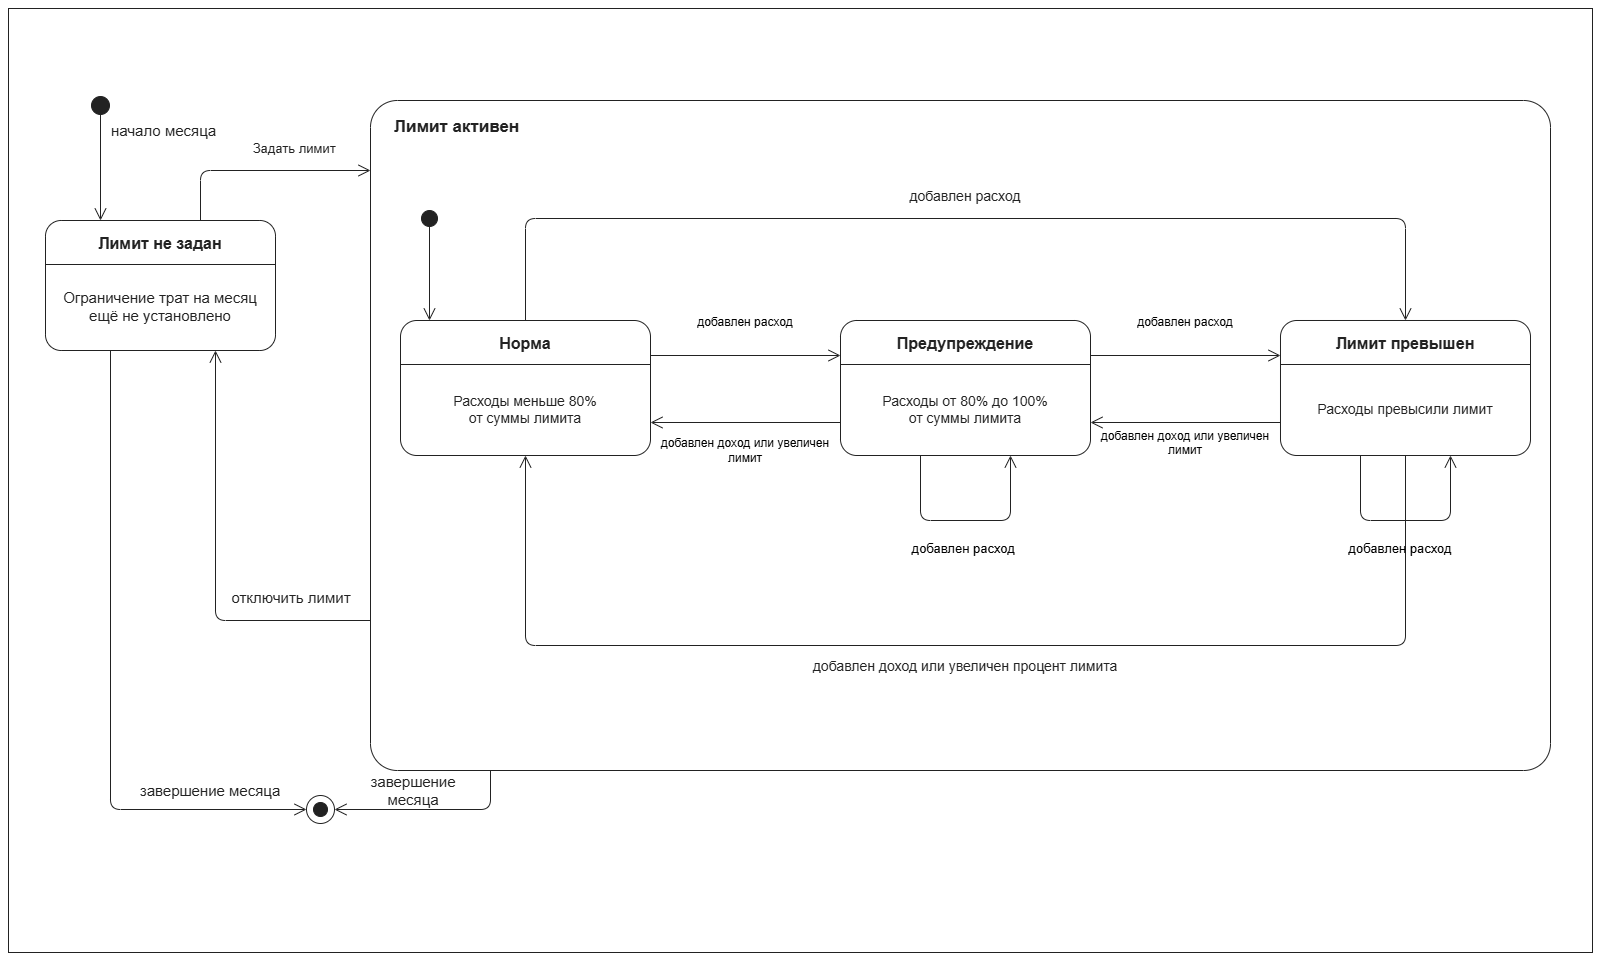

The diagram above was exported from draw.io. Its source (the exported page's mxGraphModel, read from the mxfile embedded in the PNG):
<mxGraphModel dx="1618" dy="997" grid="1" gridSize="10" guides="1" tooltips="1" connect="1" arrows="1" fold="1" page="1" pageScale="1" pageWidth="1600" pageHeight="960" math="0" shadow="0">
  <root>
    <mxCell id="0" />
    <mxCell id="1" parent="0" />
    <mxCell id="2" parent="1" style="rounded=0;whiteSpace=wrap;html=0;strokeColor=#222222;fillColor=#ffffff;fontFamily=Arial;fontColor=#222222;fontSize=16;" value="" vertex="1">
      <mxGeometry height="944" width="1584" x="8" y="8" as="geometry" />
    </mxCell>
    <mxCell id="5" parent="1" style="ellipse;whiteSpace=wrap;html=0;strokeColor=#222222;fillColor=#222222;" value="" vertex="1">
      <mxGeometry height="18" width="18" x="91" y="96" as="geometry" />
    </mxCell>
    <mxCell id="6" edge="1" parent="1" style="edgeStyle=none;endArrow=open;endFill=0;endSize=10;dashed=0;strokeColor=#222222;">
      <mxGeometry relative="1" as="geometry">
        <mxPoint x="100" y="114" as="sourcePoint" />
        <mxPoint x="100" y="220" as="targetPoint" />
      </mxGeometry>
    </mxCell>
    <mxCell id="7" parent="1" style="text;whiteSpace=wrap;html=0;strokeColor=none;fillColor=none;fontFamily=Arial;fontColor=#222222;fontSize=15;align=left;verticalAlign=middle;" value="начало месяца" vertex="1">
      <mxGeometry height="24" width="130" x="109" y="118" as="geometry" />
    </mxCell>
    <mxCell id="8" parent="1" style="rounded=1;arcSize=12;whiteSpace=wrap;html=0;strokeColor=#222222;fillColor=#ffffff;" value="" vertex="1">
      <mxGeometry height="130" width="230" x="45" y="220" as="geometry" />
    </mxCell>
    <mxCell id="9" edge="1" parent="1" style="edgeStyle=none;endArrow=none;dashed=0;strokeColor=#222222;">
      <mxGeometry relative="1" as="geometry">
        <mxPoint x="45" y="264" as="sourcePoint" />
        <mxPoint x="275" y="264" as="targetPoint" />
      </mxGeometry>
    </mxCell>
    <mxCell id="10" parent="1" style="text;whiteSpace=wrap;html=0;strokeColor=none;fillColor=none;fontFamily=Arial;fontColor=#222222;fontSize=16;fontStyle=1;align=center;verticalAlign=middle;" value="Лимит не задан" vertex="1">
      <mxGeometry height="30" width="210" x="55" y="228" as="geometry" />
    </mxCell>
    <mxCell id="11" parent="1" style="text;whiteSpace=wrap;html=0;strokeColor=none;fillColor=none;fontFamily=Arial;fontColor=#222222;fontSize=15;align=center;verticalAlign=middle;" value="Ограничение трат на месяц&#10;ещё не установлено" vertex="1">
      <mxGeometry height="64" width="210" x="55" y="274" as="geometry" />
    </mxCell>
    <mxCell id="12" edge="1" parent="1" style="edgeStyle=none;endArrow=open;endFill=0;endSize=10;dashed=0;strokeColor=#222222;">
      <mxGeometry relative="1" as="geometry">
        <Array as="points">
          <mxPoint x="200" y="170" />
        </Array>
        <mxPoint x="200" y="220" as="sourcePoint" />
        <mxPoint x="370" y="170" as="targetPoint" />
      </mxGeometry>
    </mxCell>
    <mxCell id="13" parent="1" style="text;whiteSpace=wrap;html=0;strokeColor=none;fillColor=none;fontFamily=Arial;fontColor=#222222;fontSize=13;align=center;verticalAlign=middle;" value="&#10;            Задать лимит" vertex="1">
      <mxGeometry height="44" width="205" x="170" y="118" as="geometry" />
    </mxCell>
    <mxCell id="14" parent="1" style="rounded=1;arcSize=4;whiteSpace=wrap;html=0;strokeColor=#222222;fillColor=#ffffff;" value="" vertex="1">
      <mxGeometry height="670" width="1180" x="370" y="100" as="geometry" />
    </mxCell>
    <mxCell id="15" parent="1" style="text;whiteSpace=wrap;html=0;strokeColor=none;fillColor=none;fontFamily=Arial;fontColor=#222222;fontSize=17;fontStyle=1;align=left;verticalAlign=middle;" value="Лимит активен" vertex="1">
      <mxGeometry height="30" width="240" x="392" y="112" as="geometry" />
    </mxCell>
    <mxCell id="17" parent="1" style="ellipse;whiteSpace=wrap;html=0;strokeColor=#222222;fillColor=#222222;" value="" vertex="1">
      <mxGeometry height="16" width="16" x="421" y="210" as="geometry" />
    </mxCell>
    <mxCell id="18" edge="1" parent="1" style="edgeStyle=none;endArrow=open;endFill=0;endSize=10;dashed=0;strokeColor=#222222;">
      <mxGeometry relative="1" as="geometry">
        <mxPoint x="429" y="226" as="sourcePoint" />
        <mxPoint x="429" y="320" as="targetPoint" />
      </mxGeometry>
    </mxCell>
    <mxCell id="19" parent="1" style="rounded=1;arcSize=12;whiteSpace=wrap;html=0;strokeColor=#222222;fillColor=#ffffff;" value="" vertex="1">
      <mxGeometry height="135" width="250" x="400" y="320" as="geometry" />
    </mxCell>
    <mxCell id="20" edge="1" parent="1" style="edgeStyle=none;endArrow=none;dashed=0;strokeColor=#222222;">
      <mxGeometry relative="1" as="geometry">
        <mxPoint x="400" y="364" as="sourcePoint" />
        <mxPoint x="650" y="364" as="targetPoint" />
      </mxGeometry>
    </mxCell>
    <mxCell id="21" parent="1" style="text;whiteSpace=wrap;html=0;strokeColor=none;fillColor=none;fontFamily=Arial;fontColor=#222222;fontSize=16;fontStyle=1;align=center;verticalAlign=middle;" value="Норма" vertex="1">
      <mxGeometry height="30" width="234" x="408" y="328" as="geometry" />
    </mxCell>
    <mxCell id="22" parent="1" style="text;whiteSpace=wrap;html=0;strokeColor=none;fillColor=none;fontFamily=Arial;fontColor=#222222;fontSize=14;align=center;verticalAlign=middle;" value="Расходы меньше 80%&#10;от суммы лимита" vertex="1">
      <mxGeometry height="66" width="234" x="408" y="376" as="geometry" />
    </mxCell>
    <mxCell id="23" parent="1" style="rounded=1;arcSize=12;whiteSpace=wrap;html=0;strokeColor=#222222;fillColor=#ffffff;" value="" vertex="1">
      <mxGeometry height="135" width="250" x="840" y="320" as="geometry" />
    </mxCell>
    <mxCell id="24" edge="1" parent="1" style="edgeStyle=none;endArrow=none;dashed=0;strokeColor=#222222;">
      <mxGeometry relative="1" as="geometry">
        <mxPoint x="840" y="364" as="sourcePoint" />
        <mxPoint x="1090" y="364" as="targetPoint" />
      </mxGeometry>
    </mxCell>
    <mxCell id="25" parent="1" style="text;whiteSpace=wrap;html=0;strokeColor=none;fillColor=none;fontFamily=Arial;fontColor=#222222;fontSize=16;fontStyle=1;align=center;verticalAlign=middle;" value="Предупреждение" vertex="1">
      <mxGeometry height="30" width="238" x="846" y="328" as="geometry" />
    </mxCell>
    <mxCell id="26" parent="1" style="text;whiteSpace=wrap;html=0;strokeColor=none;fillColor=none;fontFamily=Arial;fontColor=#222222;fontSize=14;align=center;verticalAlign=middle;" value="Расходы от 80% до 100%&#10;от суммы лимита" vertex="1">
      <mxGeometry height="66" width="234" x="848" y="376" as="geometry" />
    </mxCell>
    <mxCell id="27" parent="1" style="rounded=1;arcSize=12;whiteSpace=wrap;html=0;strokeColor=#222222;fillColor=#ffffff;" value="" vertex="1">
      <mxGeometry height="135" width="250" x="1280" y="320" as="geometry" />
    </mxCell>
    <mxCell id="28" edge="1" parent="1" style="edgeStyle=none;endArrow=none;dashed=0;strokeColor=#222222;">
      <mxGeometry relative="1" as="geometry">
        <mxPoint x="1280" y="364" as="sourcePoint" />
        <mxPoint x="1530" y="364" as="targetPoint" />
      </mxGeometry>
    </mxCell>
    <mxCell id="29" parent="1" style="text;whiteSpace=wrap;html=0;strokeColor=none;fillColor=none;fontFamily=Arial;fontColor=#222222;fontSize=16;fontStyle=1;align=center;verticalAlign=middle;" value="Лимит превышен" vertex="1">
      <mxGeometry height="30" width="238" x="1286" y="328" as="geometry" />
    </mxCell>
    <mxCell id="30" parent="1" style="text;whiteSpace=wrap;html=0;strokeColor=none;fillColor=none;fontFamily=Arial;fontColor=#222222;fontSize=14;align=center;verticalAlign=middle;" value="Расходы превысили лимит" vertex="1">
      <mxGeometry height="66" width="234" x="1288" y="376" as="geometry" />
    </mxCell>
    <mxCell id="31" edge="1" parent="1" style="edgeStyle=none;endArrow=open;endFill=0;endSize=10;dashed=0;strokeColor=#222222;">
      <mxGeometry relative="1" as="geometry">
        <mxPoint x="650" y="355" as="sourcePoint" />
        <mxPoint x="840" y="355" as="targetPoint" />
      </mxGeometry>
    </mxCell>
    <mxCell id="32" parent="1" style="text;whiteSpace=wrap;html=0;strokeColor=none;fillColor=none;fontFamily=Arial;fontSize=12;align=center;verticalAlign=middle;" value="добавлен расход" vertex="1">
      <mxGeometry height="54" width="186" x="652" y="295" as="geometry" />
    </mxCell>
    <mxCell id="33" edge="1" parent="1" style="edgeStyle=none;endArrow=open;endFill=0;endSize=10;dashed=0;strokeColor=#222222;">
      <mxGeometry relative="1" as="geometry">
        <mxPoint x="1090" y="355" as="sourcePoint" />
        <mxPoint x="1280" y="355" as="targetPoint" />
      </mxGeometry>
    </mxCell>
    <mxCell id="34" parent="1" style="text;whiteSpace=wrap;html=0;strokeColor=none;fillColor=none;fontFamily=Arial;fontSize=12;align=center;verticalAlign=middle;" value="добавлен расход" vertex="1">
      <mxGeometry height="54" width="186" x="1092" y="295" as="geometry" />
    </mxCell>
    <mxCell id="35" edge="1" parent="1" style="edgeStyle=none;endArrow=open;endFill=0;endSize=10;dashed=0;strokeColor=#222222;">
      <mxGeometry relative="1" as="geometry">
        <Array as="points">
          <mxPoint x="525" y="218" />
          <mxPoint x="1405" y="218" />
        </Array>
        <mxPoint x="525" y="320" as="sourcePoint" />
        <mxPoint x="1405" y="320" as="targetPoint" />
      </mxGeometry>
    </mxCell>
    <mxCell id="36" parent="1" style="text;whiteSpace=wrap;html=0;strokeColor=none;fillColor=none;fontFamily=Arial;fontColor=#222222;fontSize=14;align=center;verticalAlign=middle;" value="добавлен расход" vertex="1">
      <mxGeometry height="28" width="680" x="625" y="182" as="geometry" />
    </mxCell>
    <mxCell id="37" edge="1" parent="1" style="edgeStyle=none;endArrow=open;endFill=0;endSize=10;dashed=0;strokeColor=#222222;">
      <mxGeometry relative="1" as="geometry">
        <mxPoint x="840" y="422" as="sourcePoint" />
        <mxPoint x="650" y="422" as="targetPoint" />
      </mxGeometry>
    </mxCell>
    <mxCell id="38" parent="1" style="text;whiteSpace=wrap;html=0;strokeColor=none;fillColor=none;fontFamily=Arial;fontSize=12;align=center;verticalAlign=middle;" value="добавлен доход или увеличен лимит" vertex="1">
      <mxGeometry height="44" width="186" x="652" y="428" as="geometry" />
    </mxCell>
    <mxCell id="39" edge="1" parent="1" style="edgeStyle=none;endArrow=open;endFill=0;endSize=10;dashed=0;strokeColor=#222222;">
      <mxGeometry relative="1" as="geometry">
        <mxPoint x="1280" y="422" as="sourcePoint" />
        <mxPoint x="1090" y="422" as="targetPoint" />
      </mxGeometry>
    </mxCell>
    <mxCell id="40" parent="1" style="text;whiteSpace=wrap;html=0;strokeColor=none;fillColor=none;fontFamily=Arial;fontSize=12;align=center;verticalAlign=middle;" value="добавлен доход или увеличен лимит&#10;" vertex="1">
      <mxGeometry height="44" width="186" x="1092" y="428" as="geometry" />
    </mxCell>
    <mxCell id="41" edge="1" parent="1" style="edgeStyle=none;endArrow=open;endFill=0;endSize=10;dashed=0;strokeColor=#222222;">
      <mxGeometry relative="1" as="geometry">
        <Array as="points">
          <mxPoint x="1405" y="645" />
          <mxPoint x="525" y="645" />
        </Array>
        <mxPoint x="1405" y="455" as="sourcePoint" />
        <mxPoint x="525" y="455" as="targetPoint" />
      </mxGeometry>
    </mxCell>
    <mxCell id="42" parent="1" style="text;whiteSpace=wrap;html=0;strokeColor=none;fillColor=none;fontFamily=Arial;fontColor=#222222;fontSize=14;align=center;verticalAlign=middle;" value="добавлен доход или увеличен процент лимита" vertex="1">
      <mxGeometry height="28" width="700" x="615" y="652" as="geometry" />
    </mxCell>
    <mxCell id="43" edge="1" parent="1" style="edgeStyle=none;endArrow=open;endFill=0;endSize=10;dashed=0;strokeColor=#222222;">
      <mxGeometry relative="1" as="geometry">
        <Array as="points">
          <mxPoint x="920" y="520" />
          <mxPoint x="1010" y="520" />
        </Array>
        <mxPoint x="920" y="455" as="sourcePoint" />
        <mxPoint x="1010" y="455" as="targetPoint" />
      </mxGeometry>
    </mxCell>
    <mxCell id="44" parent="1" style="text;whiteSpace=wrap;html=0;strokeColor=none;fillColor=none;fontFamily=Arial;fontSize=13;align=center;verticalAlign=middle;" value="добавлен расход " vertex="1">
      <mxGeometry height="44" width="310" x="810" y="526" as="geometry" />
    </mxCell>
    <mxCell id="45" edge="1" parent="1" style="edgeStyle=none;endArrow=open;endFill=0;endSize=10;dashed=0;strokeColor=#222222;">
      <mxGeometry relative="1" as="geometry">
        <Array as="points">
          <mxPoint x="1360" y="520" />
          <mxPoint x="1450" y="520" />
        </Array>
        <mxPoint x="1360" y="455" as="sourcePoint" />
        <mxPoint x="1450" y="455" as="targetPoint" />
      </mxGeometry>
    </mxCell>
    <mxCell id="46" parent="1" style="text;whiteSpace=wrap;html=0;strokeColor=none;fillColor=none;fontFamily=Arial;fontSize=13;align=center;verticalAlign=middle;" value="добавлен расход" vertex="1">
      <mxGeometry height="44" width="300" x="1250" y="526" as="geometry" />
    </mxCell>
    <mxCell id="47" edge="1" parent="1" style="edgeStyle=none;endArrow=open;endFill=0;endSize=10;dashed=0;strokeColor=#222222;">
      <mxGeometry relative="1" as="geometry">
        <Array as="points">
          <mxPoint x="215" y="620" />
        </Array>
        <mxPoint x="370" y="620" as="sourcePoint" />
        <mxPoint x="215" y="350" as="targetPoint" />
      </mxGeometry>
    </mxCell>
    <mxCell id="48" parent="1" style="text;whiteSpace=wrap;html=0;strokeColor=none;fillColor=none;fontFamily=Arial;fontColor=#222222;fontSize=15;align=center;verticalAlign=middle;" value="отключить лимит" vertex="1">
      <mxGeometry height="30" width="146" x="218" y="582" as="geometry" />
    </mxCell>
    <mxCell id="49" parent="1" style="ellipse;whiteSpace=wrap;html=0;strokeColor=#222222;fillColor=#ffffff;" value="" vertex="1">
      <mxGeometry height="28" width="28" x="306" y="795" as="geometry" />
    </mxCell>
    <mxCell id="50" parent="1" style="ellipse;whiteSpace=wrap;html=0;strokeColor=#222222;fillColor=#222222;" value="" vertex="1">
      <mxGeometry height="14" width="14" x="313" y="802" as="geometry" />
    </mxCell>
    <mxCell id="51" edge="1" parent="1" style="edgeStyle=none;endArrow=open;endFill=0;endSize=10;dashed=0;strokeColor=#222222;">
      <mxGeometry relative="1" as="geometry">
        <Array as="points">
          <mxPoint x="490" y="809" />
        </Array>
        <mxPoint x="490" y="770" as="sourcePoint" />
        <mxPoint x="334" y="809" as="targetPoint" />
      </mxGeometry>
    </mxCell>
    <mxCell id="52" parent="1" style="text;whiteSpace=wrap;html=0;strokeColor=none;fillColor=none;fontFamily=Arial;fontColor=#222222;fontSize=15;align=center;verticalAlign=middle;" value="завершение месяца" vertex="1">
      <mxGeometry height="28" width="142" x="342" y="776" as="geometry" />
    </mxCell>
    <mxCell id="54" edge="1" parent="1" style="edgeStyle=none;endArrow=open;endFill=0;endSize=10;dashed=0;strokeColor=#222222;">
      <mxGeometry relative="1" as="geometry">
        <Array as="points">
          <mxPoint x="110" y="809" />
        </Array>
        <mxPoint x="110" y="350" as="sourcePoint" />
        <mxPoint x="306" y="809" as="targetPoint" />
      </mxGeometry>
    </mxCell>
    <mxCell id="55" parent="1" style="text;whiteSpace=wrap;html=0;strokeColor=none;fillColor=none;fontFamily=Arial;fontColor=#222222;fontSize=15;align=center;verticalAlign=middle;" value="завершение месяца" vertex="1">
      <mxGeometry height="28" width="160" x="130" y="776" as="geometry" />
    </mxCell>
  </root>
</mxGraphModel>